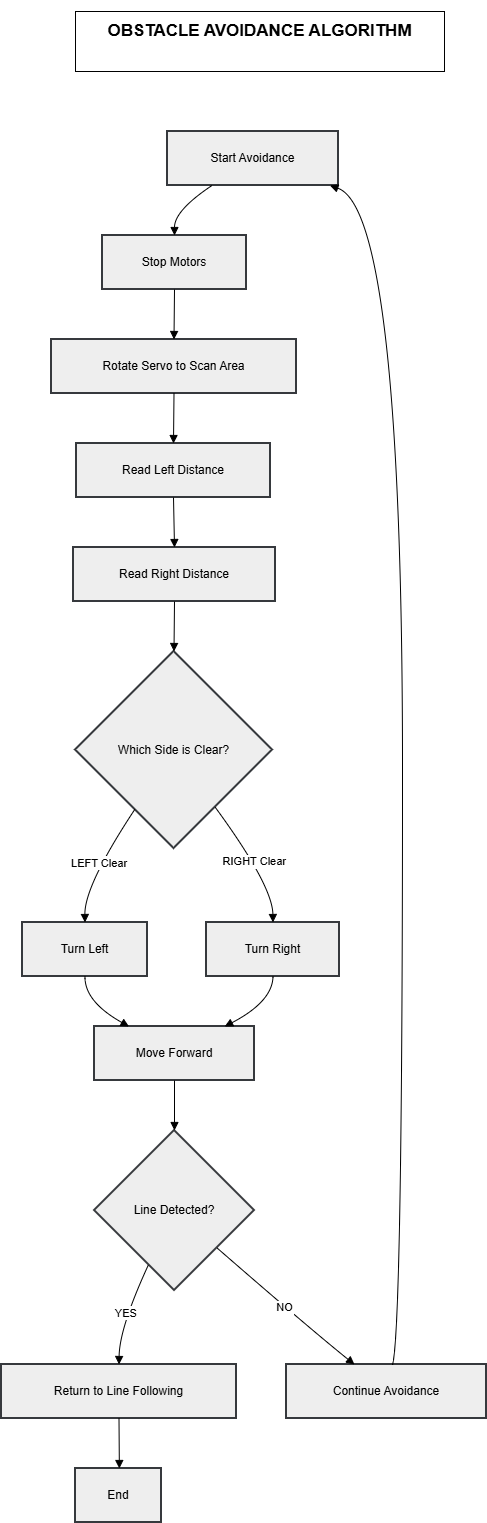

The diagram above was exported from draw.io. Its source (the exported page's mxGraphModel, read from the mxfile embedded in the PNG):
<mxGraphModel dx="1042" dy="561" grid="0" gridSize="10" guides="1" tooltips="1" connect="1" arrows="1" fold="1" page="1" pageScale="1" pageWidth="1169" pageHeight="827" math="0" shadow="0">
  <root>
    <mxCell id="0" />
    <mxCell id="1" parent="0" />
    <mxCell id="2gnhDLMxHoZs_QyvVQBV-82" parent="1" style="whiteSpace=wrap;strokeWidth=2;fillColor=#eeeeee;strokeColor=#36393d;" value="Start Avoidance" vertex="1">
      <mxGeometry height="54" width="171" x="406" y="180" as="geometry" />
    </mxCell>
    <mxCell id="2gnhDLMxHoZs_QyvVQBV-83" parent="1" style="whiteSpace=wrap;strokeWidth=2;fillColor=#eeeeee;strokeColor=#36393d;" value="Stop Motors" vertex="1">
      <mxGeometry height="54" width="144" x="341" y="284" as="geometry" />
    </mxCell>
    <mxCell id="2gnhDLMxHoZs_QyvVQBV-84" parent="1" style="whiteSpace=wrap;strokeWidth=2;fillColor=#eeeeee;strokeColor=#36393d;" value="Rotate Servo to Scan Area" vertex="1">
      <mxGeometry height="54" width="245" x="290" y="388" as="geometry" />
    </mxCell>
    <mxCell id="2gnhDLMxHoZs_QyvVQBV-85" parent="1" style="whiteSpace=wrap;strokeWidth=2;fillColor=#eeeeee;strokeColor=#36393d;" value="Read Left Distance" vertex="1">
      <mxGeometry height="54" width="194" x="315" y="492" as="geometry" />
    </mxCell>
    <mxCell id="2gnhDLMxHoZs_QyvVQBV-86" parent="1" style="whiteSpace=wrap;strokeWidth=2;fillColor=#eeeeee;strokeColor=#36393d;" value="Read Right Distance" vertex="1">
      <mxGeometry height="54" width="202" x="312" y="596" as="geometry" />
    </mxCell>
    <mxCell id="2gnhDLMxHoZs_QyvVQBV-87" parent="1" style="rhombus;strokeWidth=2;whiteSpace=wrap;fillColor=#eeeeee;strokeColor=#36393d;" value="Which Side is Clear?" vertex="1">
      <mxGeometry height="197" width="197" x="314" y="700" as="geometry" />
    </mxCell>
    <mxCell id="2gnhDLMxHoZs_QyvVQBV-88" parent="1" style="whiteSpace=wrap;strokeWidth=2;fillColor=#eeeeee;strokeColor=#36393d;" value="Turn Left" vertex="1">
      <mxGeometry height="54" width="125" x="261" y="971" as="geometry" />
    </mxCell>
    <mxCell id="2gnhDLMxHoZs_QyvVQBV-89" parent="1" style="whiteSpace=wrap;strokeWidth=2;fillColor=#eeeeee;strokeColor=#36393d;" value="Turn Right" vertex="1">
      <mxGeometry height="54" width="133" x="445" y="971" as="geometry" />
    </mxCell>
    <mxCell id="2gnhDLMxHoZs_QyvVQBV-90" parent="1" style="whiteSpace=wrap;strokeWidth=2;fillColor=#eeeeee;strokeColor=#36393d;" value="Move Forward" vertex="1">
      <mxGeometry height="54" width="160" x="333" y="1075" as="geometry" />
    </mxCell>
    <mxCell id="2gnhDLMxHoZs_QyvVQBV-91" parent="1" style="rhombus;strokeWidth=2;whiteSpace=wrap;fillColor=#eeeeee;strokeColor=#36393d;" value="Line Detected?" vertex="1">
      <mxGeometry height="160" width="160" x="333" y="1179" as="geometry" />
    </mxCell>
    <mxCell id="2gnhDLMxHoZs_QyvVQBV-92" parent="1" style="whiteSpace=wrap;strokeWidth=2;fillColor=#eeeeee;strokeColor=#36393d;" value="Return to Line Following" vertex="1">
      <mxGeometry height="54" width="235" x="240" y="1413" as="geometry" />
    </mxCell>
    <mxCell id="2gnhDLMxHoZs_QyvVQBV-93" parent="1" style="whiteSpace=wrap;strokeWidth=2;fillColor=#eeeeee;strokeColor=#36393d;" value="End" vertex="1">
      <mxGeometry height="54" width="86" x="314" y="1517" as="geometry" />
    </mxCell>
    <mxCell id="2gnhDLMxHoZs_QyvVQBV-94" parent="1" style="whiteSpace=wrap;strokeWidth=2;fillColor=#eeeeee;strokeColor=#36393d;" value="Continue Avoidance" vertex="1">
      <mxGeometry height="54" width="200" x="525" y="1413" as="geometry" />
    </mxCell>
    <mxCell id="2gnhDLMxHoZs_QyvVQBV-95" edge="1" parent="1" source="2gnhDLMxHoZs_QyvVQBV-82" style="curved=1;startArrow=none;endArrow=block;exitX=0.26;exitY=1;entryX=0.5;entryY=0;rounded=0;" target="2gnhDLMxHoZs_QyvVQBV-83" value="">
      <mxGeometry relative="1" as="geometry">
        <Array as="points">
          <mxPoint x="413" y="259" />
        </Array>
      </mxGeometry>
    </mxCell>
    <mxCell id="2gnhDLMxHoZs_QyvVQBV-96" edge="1" parent="1" source="2gnhDLMxHoZs_QyvVQBV-83" style="curved=1;startArrow=none;endArrow=block;exitX=0.5;exitY=1;entryX=0.5;entryY=0;rounded=0;" target="2gnhDLMxHoZs_QyvVQBV-84" value="">
      <mxGeometry relative="1" as="geometry">
        <Array as="points" />
      </mxGeometry>
    </mxCell>
    <mxCell id="2gnhDLMxHoZs_QyvVQBV-97" edge="1" parent="1" source="2gnhDLMxHoZs_QyvVQBV-84" style="curved=1;startArrow=none;endArrow=block;exitX=0.5;exitY=1;entryX=0.5;entryY=0;rounded=0;" target="2gnhDLMxHoZs_QyvVQBV-85" value="">
      <mxGeometry relative="1" as="geometry">
        <Array as="points" />
      </mxGeometry>
    </mxCell>
    <mxCell id="2gnhDLMxHoZs_QyvVQBV-98" edge="1" parent="1" source="2gnhDLMxHoZs_QyvVQBV-85" style="curved=1;startArrow=none;endArrow=block;exitX=0.5;exitY=1;entryX=0.5;entryY=0;rounded=0;" target="2gnhDLMxHoZs_QyvVQBV-86" value="">
      <mxGeometry relative="1" as="geometry">
        <Array as="points" />
      </mxGeometry>
    </mxCell>
    <mxCell id="2gnhDLMxHoZs_QyvVQBV-99" edge="1" parent="1" source="2gnhDLMxHoZs_QyvVQBV-86" style="curved=1;startArrow=none;endArrow=block;exitX=0.5;exitY=1;entryX=0.5;entryY=0;rounded=0;" target="2gnhDLMxHoZs_QyvVQBV-87" value="">
      <mxGeometry relative="1" as="geometry">
        <Array as="points" />
      </mxGeometry>
    </mxCell>
    <mxCell id="2gnhDLMxHoZs_QyvVQBV-100" edge="1" parent="1" source="2gnhDLMxHoZs_QyvVQBV-87" style="curved=1;startArrow=none;endArrow=block;exitX=0.17;exitY=1;entryX=0.5;entryY=-0.01;rounded=0;" target="2gnhDLMxHoZs_QyvVQBV-88" value="LEFT Clear">
      <mxGeometry relative="1" as="geometry">
        <Array as="points">
          <mxPoint x="323" y="934" />
        </Array>
      </mxGeometry>
    </mxCell>
    <mxCell id="2gnhDLMxHoZs_QyvVQBV-101" edge="1" parent="1" source="2gnhDLMxHoZs_QyvVQBV-87" style="curved=1;startArrow=none;endArrow=block;exitX=0.86;exitY=1;entryX=0.5;entryY=-0.01;rounded=0;" target="2gnhDLMxHoZs_QyvVQBV-89" value="RIGHT Clear">
      <mxGeometry relative="1" as="geometry">
        <Array as="points">
          <mxPoint x="511" y="934" />
        </Array>
      </mxGeometry>
    </mxCell>
    <mxCell id="2gnhDLMxHoZs_QyvVQBV-102" edge="1" parent="1" source="2gnhDLMxHoZs_QyvVQBV-88" style="curved=1;startArrow=none;endArrow=block;exitX=0.5;exitY=0.99;entryX=0.21;entryY=-0.01;rounded=0;" target="2gnhDLMxHoZs_QyvVQBV-90" value="">
      <mxGeometry relative="1" as="geometry">
        <Array as="points">
          <mxPoint x="323" y="1050" />
        </Array>
      </mxGeometry>
    </mxCell>
    <mxCell id="2gnhDLMxHoZs_QyvVQBV-103" edge="1" parent="1" source="2gnhDLMxHoZs_QyvVQBV-89" style="curved=1;startArrow=none;endArrow=block;exitX=0.5;exitY=0.99;entryX=0.82;entryY=-0.01;rounded=0;" target="2gnhDLMxHoZs_QyvVQBV-90" value="">
      <mxGeometry relative="1" as="geometry">
        <Array as="points">
          <mxPoint x="511" y="1050" />
        </Array>
      </mxGeometry>
    </mxCell>
    <mxCell id="2gnhDLMxHoZs_QyvVQBV-104" edge="1" parent="1" source="2gnhDLMxHoZs_QyvVQBV-90" style="curved=1;startArrow=none;endArrow=block;exitX=0.5;exitY=0.99;entryX=0.5;entryY=0;rounded=0;" target="2gnhDLMxHoZs_QyvVQBV-91" value="">
      <mxGeometry relative="1" as="geometry">
        <Array as="points" />
      </mxGeometry>
    </mxCell>
    <mxCell id="2gnhDLMxHoZs_QyvVQBV-105" edge="1" parent="1" source="2gnhDLMxHoZs_QyvVQBV-91" style="curved=1;startArrow=none;endArrow=block;exitX=0.26;exitY=1;entryX=0.5;entryY=0;rounded=0;" target="2gnhDLMxHoZs_QyvVQBV-92" value="YES">
      <mxGeometry relative="1" as="geometry">
        <Array as="points">
          <mxPoint x="358" y="1376" />
        </Array>
      </mxGeometry>
    </mxCell>
    <mxCell id="2gnhDLMxHoZs_QyvVQBV-106" edge="1" parent="1" source="2gnhDLMxHoZs_QyvVQBV-92" style="curved=1;startArrow=none;endArrow=block;exitX=0.5;exitY=1;entryX=0.51;entryY=0;rounded=0;" target="2gnhDLMxHoZs_QyvVQBV-93" value="">
      <mxGeometry relative="1" as="geometry">
        <Array as="points" />
      </mxGeometry>
    </mxCell>
    <mxCell id="2gnhDLMxHoZs_QyvVQBV-107" edge="1" parent="1" source="2gnhDLMxHoZs_QyvVQBV-91" style="curved=1;startArrow=none;endArrow=block;exitX=1;exitY=0.94;entryX=0.34;entryY=0;rounded=0;" target="2gnhDLMxHoZs_QyvVQBV-94" value="NO">
      <mxGeometry relative="1" as="geometry">
        <Array as="points">
          <mxPoint x="547" y="1376" />
        </Array>
      </mxGeometry>
    </mxCell>
    <mxCell id="2gnhDLMxHoZs_QyvVQBV-108" edge="1" parent="1" source="2gnhDLMxHoZs_QyvVQBV-94" style="curved=1;startArrow=none;endArrow=block;exitX=0.53;exitY=0;entryX=0.95;entryY=1;rounded=0;" target="2gnhDLMxHoZs_QyvVQBV-82" value="">
      <mxGeometry relative="1" as="geometry">
        <Array as="points">
          <mxPoint x="641" y="1376" />
          <mxPoint x="641" y="259" />
        </Array>
      </mxGeometry>
    </mxCell>
    <mxCell id="2gnhDLMxHoZs_QyvVQBV-109" parent="1" style="rounded=0;whiteSpace=wrap;html=1;fontSize=17;fontStyle=1" value="&#10;OBSTACLE AVOIDANCE ALGORITHM &#10;&#10;" vertex="1">
      <mxGeometry height="60" width="369" x="314" y="60" as="geometry" />
    </mxCell>
  </root>
</mxGraphModel>